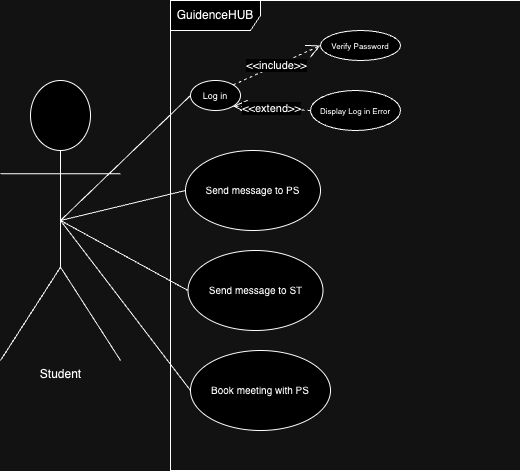

The diagram above was exported from draw.io. Its source (the exported page's mxGraphModel, read from the mxfile embedded in the PNG):
<mxGraphModel dx="954" dy="535" grid="1" gridSize="10" guides="1" tooltips="1" connect="1" arrows="1" fold="1" page="1" pageScale="1" pageWidth="850" pageHeight="1100" math="0" shadow="0">
  <root>
    <mxCell id="0" />
    <mxCell id="1" parent="0" />
    <mxCell id="TV-g_Rfgxg_ehkv2Qa_R-1" value="GuidenceHUB" style="shape=umlFrame;whiteSpace=wrap;html=1;pointerEvents=0;width=90;height=30;" vertex="1" parent="1">
      <mxGeometry x="210" y="30" width="350" height="470" as="geometry" />
    </mxCell>
    <mxCell id="TV-g_Rfgxg_ehkv2Qa_R-2" value="Student" style="shape=umlActor;verticalLabelPosition=bottom;verticalAlign=top;html=1;" vertex="1" parent="1">
      <mxGeometry x="40" y="110" width="120" height="280" as="geometry" />
    </mxCell>
    <mxCell id="TV-g_Rfgxg_ehkv2Qa_R-5" value="&lt;font style=&quot;font-size: 9px;&quot;&gt;Log in&lt;/font&gt;" style="ellipse;whiteSpace=wrap;html=1;" vertex="1" parent="1">
      <mxGeometry x="230" y="110" width="50" height="30" as="geometry" />
    </mxCell>
    <mxCell id="TV-g_Rfgxg_ehkv2Qa_R-10" value="&lt;font style=&quot;font-size: 8px;&quot;&gt;Verify Password&lt;/font&gt;" style="ellipse;whiteSpace=wrap;html=1;" vertex="1" parent="1">
      <mxGeometry x="360" y="60" width="80" height="30" as="geometry" />
    </mxCell>
    <mxCell id="TV-g_Rfgxg_ehkv2Qa_R-11" value="&lt;font style=&quot;font-size: 8px;&quot;&gt;Display Log in Error&lt;/font&gt;" style="ellipse;whiteSpace=wrap;html=1;" vertex="1" parent="1">
      <mxGeometry x="350" y="120" width="90" height="40" as="geometry" />
    </mxCell>
    <mxCell id="TV-g_Rfgxg_ehkv2Qa_R-15" value="&amp;lt;&amp;lt;include&amp;gt;&amp;gt;" style="endArrow=open;endSize=12;dashed=1;html=1;rounded=0;exitX=1;exitY=0;exitDx=0;exitDy=0;entryX=0;entryY=0.5;entryDx=0;entryDy=0;" edge="1" parent="1" source="TV-g_Rfgxg_ehkv2Qa_R-5" target="TV-g_Rfgxg_ehkv2Qa_R-10">
      <mxGeometry width="160" relative="1" as="geometry">
        <mxPoint x="340" y="270" as="sourcePoint" />
        <mxPoint x="500" y="270" as="targetPoint" />
      </mxGeometry>
    </mxCell>
    <mxCell id="TV-g_Rfgxg_ehkv2Qa_R-16" value="&amp;lt;&amp;lt;extend&amp;gt;&amp;gt;" style="endArrow=open;endSize=12;dashed=1;html=1;rounded=0;exitX=0;exitY=0.5;exitDx=0;exitDy=0;entryX=1;entryY=1;entryDx=0;entryDy=0;" edge="1" parent="1" source="TV-g_Rfgxg_ehkv2Qa_R-11" target="TV-g_Rfgxg_ehkv2Qa_R-5">
      <mxGeometry width="160" relative="1" as="geometry">
        <mxPoint x="340" y="270" as="sourcePoint" />
        <mxPoint x="500" y="270" as="targetPoint" />
      </mxGeometry>
    </mxCell>
    <mxCell id="TV-g_Rfgxg_ehkv2Qa_R-18" value="" style="endArrow=none;html=1;rounded=0;exitX=0.5;exitY=0.5;exitDx=0;exitDy=0;exitPerimeter=0;entryX=0;entryY=0.5;entryDx=0;entryDy=0;" edge="1" parent="1" source="TV-g_Rfgxg_ehkv2Qa_R-2" target="TV-g_Rfgxg_ehkv2Qa_R-5">
      <mxGeometry width="50" height="50" relative="1" as="geometry">
        <mxPoint x="400" y="300" as="sourcePoint" />
        <mxPoint x="450" y="250" as="targetPoint" />
      </mxGeometry>
    </mxCell>
    <mxCell id="TV-g_Rfgxg_ehkv2Qa_R-19" value="&lt;font style=&quot;font-size: 10px;&quot;&gt;Send message to PS&lt;/font&gt;" style="ellipse;whiteSpace=wrap;html=1;" vertex="1" parent="1">
      <mxGeometry x="225" y="180" width="135" height="80" as="geometry" />
    </mxCell>
    <mxCell id="TV-g_Rfgxg_ehkv2Qa_R-21" value="&lt;font style=&quot;font-size: 10px;&quot;&gt;Book meeting with PS&lt;/font&gt;" style="ellipse;whiteSpace=wrap;html=1;" vertex="1" parent="1">
      <mxGeometry x="230" y="380" width="140" height="80" as="geometry" />
    </mxCell>
    <mxCell id="TV-g_Rfgxg_ehkv2Qa_R-22" value="" style="endArrow=none;html=1;rounded=0;exitX=0.5;exitY=0.5;exitDx=0;exitDy=0;exitPerimeter=0;entryX=0;entryY=0.5;entryDx=0;entryDy=0;" edge="1" parent="1" source="TV-g_Rfgxg_ehkv2Qa_R-2" target="TV-g_Rfgxg_ehkv2Qa_R-19">
      <mxGeometry width="50" height="50" relative="1" as="geometry">
        <mxPoint x="400" y="300" as="sourcePoint" />
        <mxPoint x="450" y="250" as="targetPoint" />
      </mxGeometry>
    </mxCell>
    <mxCell id="TV-g_Rfgxg_ehkv2Qa_R-23" value="" style="endArrow=none;html=1;rounded=0;exitX=0.5;exitY=0.5;exitDx=0;exitDy=0;exitPerimeter=0;entryX=0;entryY=0.5;entryDx=0;entryDy=0;" edge="1" parent="1" source="TV-g_Rfgxg_ehkv2Qa_R-2" target="TV-g_Rfgxg_ehkv2Qa_R-26">
      <mxGeometry width="50" height="50" relative="1" as="geometry">
        <mxPoint x="135" y="200" as="sourcePoint" />
        <mxPoint x="230" y="265" as="targetPoint" />
      </mxGeometry>
    </mxCell>
    <mxCell id="TV-g_Rfgxg_ehkv2Qa_R-24" value="" style="endArrow=none;html=1;rounded=0;exitX=0.5;exitY=0.5;exitDx=0;exitDy=0;exitPerimeter=0;entryX=0;entryY=0.5;entryDx=0;entryDy=0;" edge="1" parent="1" source="TV-g_Rfgxg_ehkv2Qa_R-2" target="TV-g_Rfgxg_ehkv2Qa_R-21">
      <mxGeometry width="50" height="50" relative="1" as="geometry">
        <mxPoint x="135" y="200" as="sourcePoint" />
        <mxPoint x="235" y="310" as="targetPoint" />
      </mxGeometry>
    </mxCell>
    <mxCell id="TV-g_Rfgxg_ehkv2Qa_R-26" value="&lt;font style=&quot;font-size: 10px;&quot;&gt;Send message to ST&lt;/font&gt;" style="ellipse;whiteSpace=wrap;html=1;" vertex="1" parent="1">
      <mxGeometry x="227.5" y="280" width="135" height="80" as="geometry" />
    </mxCell>
  </root>
</mxGraphModel>